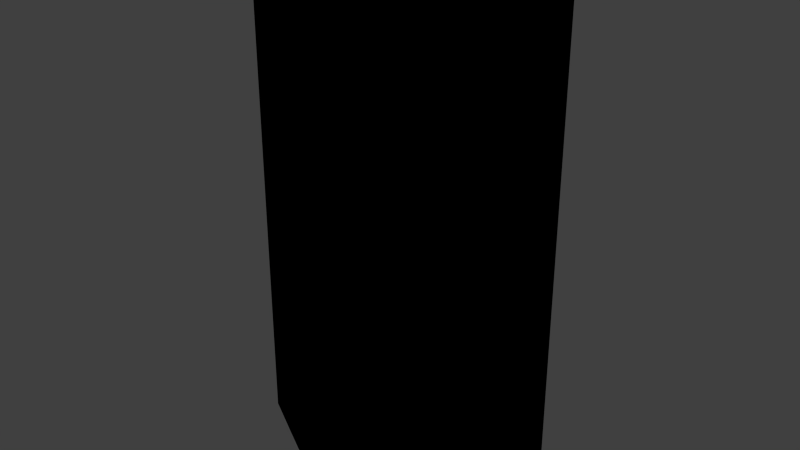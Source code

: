 # Source: mk2-cargo-bay-conversion.blend  (saved by Blender 2.71.6; exported with 4.5.12 LTS)
import bpy
from mathutils import Matrix  # noqa: F401  (used for matrix-valued properties, if any)

bpy.ops.wm.read_factory_settings(use_empty=True)
scene = bpy.context.scene
scene.name = 'Scene'

# ---- collections
col_collection_1 = bpy.data.collections.new('Collection 1'); scene.collection.children.link(col_collection_1)

# ---- materials (node trees are filled in below, after node groups)
mat_mk2cargobay = bpy.data.materials.new('mk2CargoBay')
mat_mk2cargobay.alpha_threshold = 0.0
mat_mk2cargobay.use_transparent_shadow = False
mat_mk2cargobay.roughness = 0.5

# ---- material node trees
mat_mk2cargobay.use_nodes = True; mat_mk2cargobay.node_tree.nodes.clear()
_N = mat_mk2cargobay.node_tree.nodes; _L = mat_mk2cargobay.node_tree.links
n0 = _N.new('NodeUndefined'); n0.name = 'mk2CargoBay.Output'; n0.location = (630, 730)
n0.label = 'Output'
n0.inputs[1].default_value = 1.0
n1 = _N.new('NodeUndefined'); n1.name = 'mk2CargoBay.mainMaterial'; n1.location = (70, 680)
n1.label = 'mainMaterial'
n1.inputs[2].default_value = 0.0
n1.inputs[3].default_value = (0.0, 0.0, 0.0)
n2 = _N.new('NodeUndefined'); n2.name = 'mk2CargoBay.geometry'; n2.location = (-590, 260)
n2.label = 'geometry'
n3 = _N.new('NodeUndefined'); n3.name = 'mk2CargoBay.mainTex'; n3.location = (-380, 480)
n3.label = 'mainTex'
n4 = _N.new('ShaderNodeValToRGB'); n4.name = 'mk2CargoBay.specColor'; n4.location = (-210, 410)
n4.label = 'specColor'
while len(n4.color_ramp.elements) > 1: n4.color_ramp.elements.remove(n4.color_ramp.elements[-1])
n4.color_ramp.elements[0].position = 0.0; n4.color_ramp.elements[0].color = (0.0, 0.0, 0.0, 1.0)
_e = n4.color_ramp.elements.new(1.0); _e.color = (0.7686, 0.7686, 0.7686, 1.0)
_L.new(n2.outputs[4], n3.inputs[0])
_L.new(n3.outputs[1], n1.inputs[0])
_L.new(n1.outputs[0], n0.inputs[0])
_L.new(n3.outputs[0], n4.inputs[0])
_L.new(n4.outputs[0], n1.inputs[1])

# ---- world
world_world = bpy.data.worlds.new('World'); scene.world = world_world
world_world.color = (0.05088, 0.05088, 0.05088)
world_world.use_sun_shadow = False
world_world.sun_shadow_jitter_overblur = 0.0
world_world.cycles.sampling_method = 'MANUAL'
world_world.cycles.sample_map_resolution = 256

# ---- meshes
me_baylarge_001 = bpy.data.meshes.new('BayLarge.001')
me_baylarge_001.from_pydata([(0.354, 0.601, 1.85), (0.754, 0.3719, -1.85), (0.354, 0.601, -1.85), (0.754, 0.3719, 1.85), (0.175, 0.6699, 1.85), (0.175, 0.6699, -1.85), (2.675e-17, 0.6875, 1.85), (-3.425e-17, 0.6875, -1.85), (1.09, 0.1775, 1.85), (1.09, 0.1775, -1.85), (1.09, -0.1776, -1.85), (-0.175, -0.6699, -1.85), (1.09, -0.1775, 1.85), (-0.175, -0.6699, 1.85), (-0.754, 0.3719, -1.85), (-0.354, 0.601, 1.85), (-0.354, 0.601, -1.85), (-0.754, 0.3719, 1.85), (-0.175, 0.6699, 1.85), (-0.175, 0.6699, -1.85), (-0.754, -0.3719, 1.85), (-0.354, -0.601, -1.85), (-1.09, 0.1775, 1.85), (-1.09, 0.1775, -1.85), (-1.09, -0.1776, -1.85), (-0.754, -0.3719, -1.85), (-1.09, -0.1775, 1.85), (-0.354, -0.601, 1.85), (-1.806e-08, -0.6875, 1.85), (-1.806e-08, -0.6875, -1.85), (0.754, -0.3719, -1.85), (0.354, -0.601, 1.85), (0.354, -0.601, -1.85), (0.754, -0.3719, 1.85), (0.175, -0.6699, 1.85), (0.175, -0.6699, -1.85)], [], [(5, 2, 0, 4), (1, 3, 0, 2), (15, 17, 14, 16), (7, 5, 4, 6), (9, 8, 3, 1), (19, 18, 15, 16), (11, 21, 27, 13), (23, 14, 17, 22), (7, 6, 18, 19), (25, 20, 27, 21), (31, 33, 30, 32), (29, 11, 13, 28), (9, 10, 12, 8), (35, 34, 31, 32), (23, 22, 26, 24), (29, 28, 34, 35), (24, 26, 20, 25), (10, 30, 33, 12), (9, 1, 2, 5, 7, 19, 16, 14, 23, 24, 25, 21, 11, 29, 35, 32, 30, 10), (8, 12, 33, 31, 34, 28, 13, 27, 20, 26, 22, 17, 15, 18, 6, 4, 0, 3)])
_uv = me_baylarge_001.uv_layers.new(name='BayLarge.UV')
_uv.uv.foreach_set('vector', [0.507, 0.2223, 0.4699, 0.2223, 0.4699, 0.9951, 0.507, 0.9951, 0.3582, 0.2223, 0.3582, 0.9951, 0.4699, 0.9951, 0.4699, 0.2223, 0.4699, 0.9951, 0.3582, 0.9951, 0.3582, 0.2223, 0.4699, 0.2223, 0.5299, 0.2223, 0.507, 0.2223, 0.507, 0.9951, 0.5299, 0.9951, 0.2938, 0.2275, 0.2938, 0.9901, 0.3582, 0.9951, 0.3582, 0.2223, 0.507, 0.2223, 0.507, 0.9951, 0.4699, 0.9951, 0.4699, 0.2223, 0.507, 0.2223, 0.4699, 0.2223, 0.4699, 0.9951, 0.507, 0.9951, 0.2938, 0.2275, 0.3582, 0.2223, 0.3582, 0.9951, 0.2938, 0.9901, 0.5299, 0.2223, 0.5299, 0.9951, 0.507, 0.9951, 0.507, 0.2223, 0.3582, 0.2223, 0.3582, 0.9951, 0.4699, 0.9951, 0.4699, 0.2223, 0.4699, 0.9951, 0.3582, 0.9951, 0.3582, 0.2223, 0.4699, 0.2223, 0.5299, 0.2223, 0.507, 0.2223, 0.507, 0.9951, 0.5299, 0.9951, 0.2938, 0.2275, 0.0, 0.0, 0.2938, 0.9901, 0.0, 0.0, 0.507, 0.2223, 0.507, 0.9951, 0.4699, 0.9951, 0.4699, 0.2223, 0.2938, 0.9901, 0.0, 0.0, 0.2938, 0.2275, 0.0, 0.0, 0.5299, 0.2223, 0.5299, 0.9951, 0.507, 0.9951, 0.507, 0.2223, 0.2938, 0.2275, 0.2938, 0.9901, 0.3582, 0.9951, 0.3582, 0.2223, 0.2938, 0.2275, 0.3582, 0.2223, 0.3582, 0.9951, 0.2938, 0.9901, 0.3582, 0.2223, 0.4699, 0.2223, 0.507, 0.2223, 0.5299, 0.2223, 0.507, 0.2223, 0.4699, 0.2223, 0.3582, 0.2223, 0.2938, 0.2275, 0.0, 0.0, 0.3582, 0.2223, 0.4699, 0.2223, 0.507, 0.2223, 0.5299, 0.2223, 0.507, 0.2223, 0.4699, 0.2223, 0.3582, 0.2223, 0.2938, 0.2275, 0.0, 0.0, 0.2938, 0.9901, 0.0, 0.0, 0.3582, 0.9951, 0.4699, 0.9951, 0.507, 0.9951, 0.5299, 0.9951, 0.507, 0.9951, 0.4699, 0.9951, 0.3582, 0.9951, 0.2938, 0.9901, 0.0, 0.0, 0.3582, 0.9951, 0.4699, 0.9951, 0.507, 0.9951, 0.5299, 0.9951, 0.507, 0.9951, 0.4699, 0.9951, 0.3582, 0.9951])
me_baylarge_001.materials.append(mat_mk2cargobay)
me_baylarge_001.use_remesh_preserve_volume = False
me_baylarge_001.use_remesh_preserve_attributes = False
me_baylarge_001.use_mirror_vertex_groups = False
me_baylarge_001.update()
me_cube = bpy.data.meshes.new('Cube')
me_cube.from_pydata([(-0.207, -0.207, -1.85), (-0.207, 0.207, -1.85), (0.207, 0.207, -1.85), (0.207, -0.207, -1.85), (-0.207, -0.207, 1.85), (-0.207, 0.207, 1.85), (0.207, 0.207, 1.85), (0.207, -0.207, 1.85)], [], [(4, 5, 1, 0), (5, 6, 2, 1), (6, 7, 3, 2), (7, 4, 0, 3), (0, 1, 2, 3), (7, 6, 5, 4)])
me_cube.use_remesh_preserve_volume = False
me_cube.use_remesh_preserve_attributes = False
me_cube.use_mirror_vertex_groups = False
me_cube.update()

# ---- objects
ob_hangar_space = bpy.data.objects.new('hangar-space', me_baylarge_001)
ob_hangar_trigger = bpy.data.objects.new('hangar-trigger', me_cube)
ob_launch_position = bpy.data.objects.new('launch-position', None)

# ---- transforms, parenting, visibility, modifiers, constraints
ob_hangar_space.location = (0.0, 0.0, 0.0)
ob_hangar_space.display_type = 'WIRE'
ob_hangar_space.lineart.crease_threshold = 0.0
ob_hangar_trigger.parent = ob_hangar_space
ob_hangar_trigger.location = (0.0, 0.0, 0.0)
ob_hangar_trigger.scale = (1.0, 1.0, 1.0)
ob_hangar_trigger.display_type = 'WIRE'
ob_hangar_trigger.lineart.crease_threshold = 0.0
ob_launch_position.parent = ob_hangar_space
ob_launch_position.location = (0.0, 0.0, 0.0)
ob_launch_position.rotation_euler = (1.571, 1.34e-15, 3.142)
ob_launch_position.scale = (1.0, 1.0, 1.0)
ob_launch_position.empty_image_offset = (0.0, 0.0)
ob_launch_position.lineart.crease_threshold = 0.0

# ---- collection membership
col_collection_1.objects.link(ob_hangar_space)
col_collection_1.objects.link(ob_hangar_trigger)
col_collection_1.objects.link(ob_launch_position)

# ---- scene / render settings (as saved in the file)
scene.frame_start = 1; scene.frame_end = 250; scene.frame_set(0)
scene.render.engine = 'BLENDER_EEVEE_NEXT'
scene.render.resolution_percentage = 50
scene.render.dither_intensity = 0.0
scene.cycles.use_denoising = False
scene.cycles.samples = 10
scene.cycles.sampling_pattern = 'TABULATED_SOBOL'
scene.cycles.light_sampling_threshold = 0.0
scene.cycles.use_adaptive_sampling = False
scene.cycles.use_light_tree = False
scene.cycles.blur_glossy = 0.0
scene.cycles.pixel_filter_type = 'GAUSSIAN'
scene.cycles.sample_clamp_indirect = 0.0
scene.view_settings.view_transform = 'Standard'
bpy.context.view_layer.update()

# ---- added for rendering (the .blend has no active camera and no usable light): camera, sun
cam_auto = bpy.data.cameras.new('AutoCamera')
cam_auto.lens = 50.0
cam_auto.sensor_width = 36.0
cam_auto.clip_end = 1000.0
ob_auto_camera = bpy.data.objects.new('AutoCamera', cam_auto)
scene.collection.objects.link(ob_auto_camera)
ob_auto_camera.location = (4.17193, -5.00631, 3.33754)
ob_auto_camera.rotation_euler = (1.09748, -7.21219e-08, 0.694738)
scene.camera = ob_auto_camera
light_auto_sun = bpy.data.lights.new('AutoSun', 'SUN')
light_auto_sun.energy = 3.0
light_auto_sun.angle = 0.0523599
ob_auto_sun = bpy.data.objects.new('AutoSun', light_auto_sun)
scene.collection.objects.link(ob_auto_sun)
ob_auto_sun.rotation_euler = (0.872665, 0.174533, 0.523599)
bpy.context.view_layer.update()
